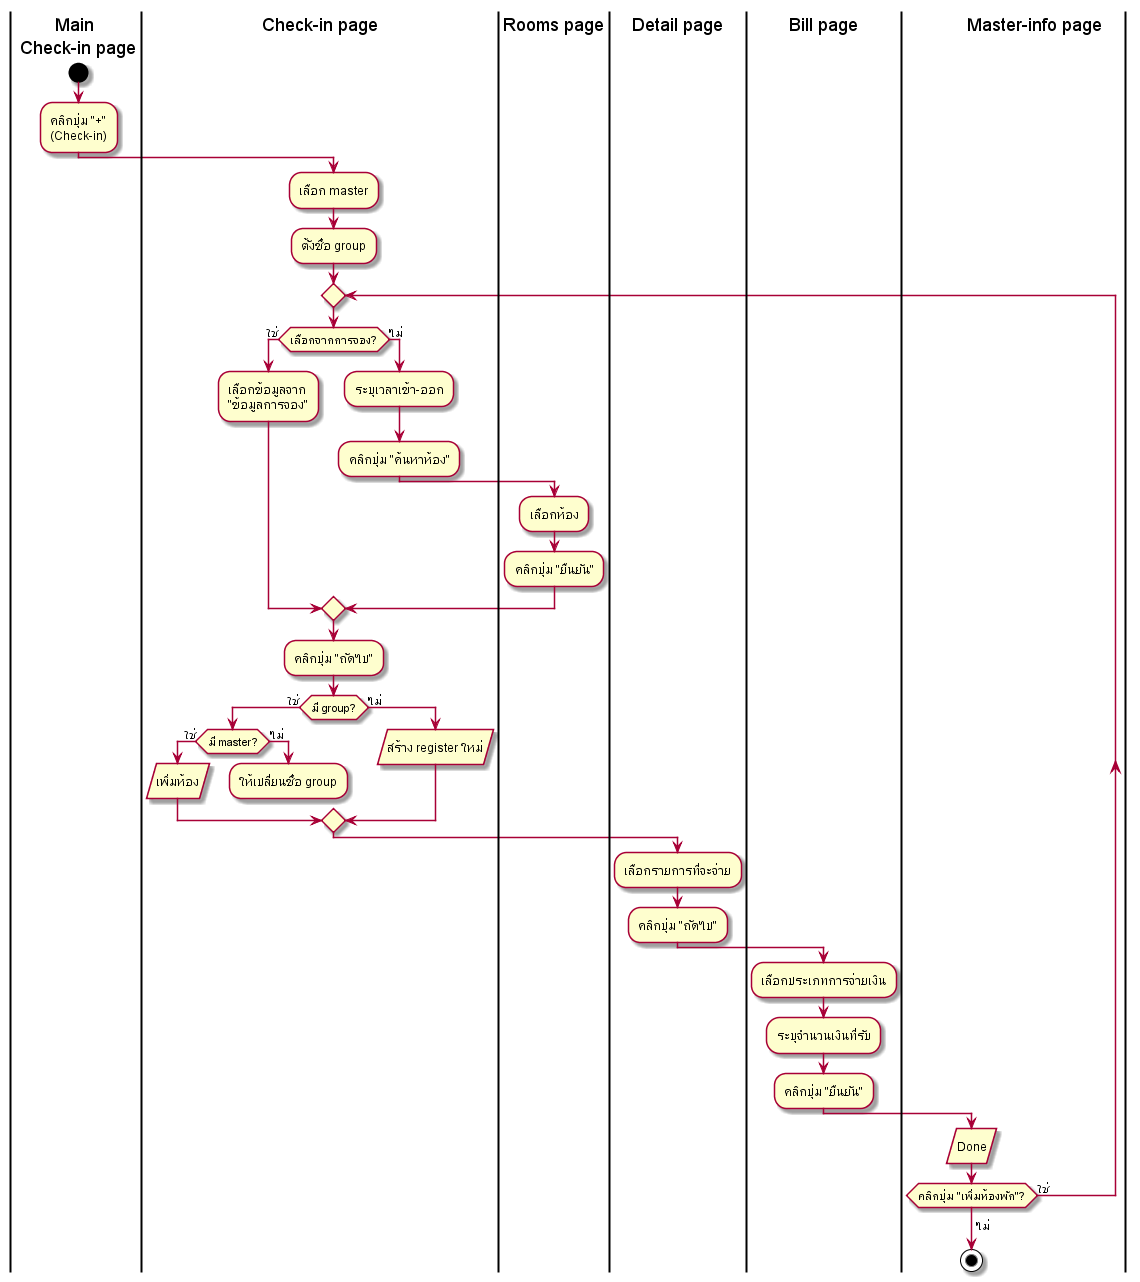

The diagram above was rendered by PlantUML. Its source (embedded in the PNG):
@startuml
|       Main \nCheck-in page|
start
:คลิกปุ่ม "+" 
(Check-in);

|Check-in page|
:เลือก master;
:ตั้งชื่อ group;
repeat
if (เลือกจากการจอง?) then (ใช่)
    :เลือกข้อมูลจาก\n"ข้อมูลการจอง";
else (ไม่)
    :ระบุเวลาเข้า-ออก;
    :คลิกปุ่ม "ค้นหาห้อง";

    |Rooms page|
    :เลือกห้อง;
    :คลิกปุ่ม "ยืนยัน";
endif

|Check-in page|
:คลิกปุ่ม "ถัดไป";
if (มี group?) then (ใช่)
    if (มี master?) then (ใช่)
        :เพิ่มห้อง/
    else (ไม่)
        :ให้เปลี่ยนชื่อ group;
        detach
    endif
else (ไม่)
    :สร้าง register ใหม่/
endif

|Detail page|
:เลือกรายการที่จะจ่าย;
:คลิกปุ่ม "ถัดไป";

|Bill page|
:เลือกประเภทการจ่ายเงิน;
:ระบุจำนวนเงินที่รับ;
:คลิกปุ่ม "ยืนยัน";

|Master-info page|
:Done/
repeat while (คลิกปุ่ม "เพิ่มห้องพัก"?) is (ใช่)
->ไม่;
stop

@enduml